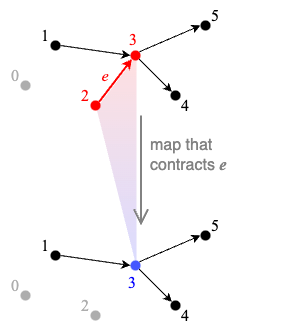

The diagram above was exported from draw.io. Its source (the exported page's mxGraphModel, read from the mxfile embedded in the PNG):
<mxGraphModel dx="1242" dy="820" grid="1" gridSize="10" guides="1" tooltips="1" connect="1" arrows="1" fold="1" page="1" pageScale="1" pageWidth="1700" pageHeight="1100" math="0" shadow="0">
  <root>
    <mxCell id="0" />
    <mxCell id="1" parent="0" />
    <mxCell id="RF5WX5x5sWIoix-0AlLd-13" value="&lt;font style=&quot;font-size: 16px;&quot; face=&quot;Times New Roman&quot;&gt;2&lt;/font&gt;" style="text;html=1;strokeColor=none;fillColor=none;align=center;verticalAlign=middle;whiteSpace=wrap;rounded=0;fontColor=#FF0000;" parent="1" vertex="1">
      <mxGeometry x="610" y="420" width="30" height="30" as="geometry" />
    </mxCell>
    <mxCell id="RF5WX5x5sWIoix-0AlLd-55" value="" style="verticalLabelPosition=bottom;verticalAlign=top;html=1;shape=mxgraph.basic.polygon;polyCoords=[[0.7,0.81],[0.3,0.3],[0.7,0.13]];polyline=0;strokeColor=none;fillColor=#FFCCCC;gradientColor=#C2C4FF;opacity=60;" parent="1" vertex="1">
      <mxGeometry x="606" y="355" width="100" height="310" as="geometry" />
    </mxCell>
    <mxCell id="RF5WX5x5sWIoix-0AlLd-1" value="" style="ellipse;whiteSpace=wrap;html=1;aspect=fixed;strokeColor=none;fillColor=#000000;" parent="1" vertex="1">
      <mxGeometry x="590" y="380" width="10" height="10" as="geometry" />
    </mxCell>
    <mxCell id="RF5WX5x5sWIoix-0AlLd-2" value="" style="ellipse;whiteSpace=wrap;html=1;aspect=fixed;strokeColor=none;fillColor=#FF0000;fontColor=#FF0000;" parent="1" vertex="1">
      <mxGeometry x="670" y="390" width="10" height="10" as="geometry" />
    </mxCell>
    <mxCell id="RF5WX5x5sWIoix-0AlLd-3" value="" style="ellipse;whiteSpace=wrap;html=1;aspect=fixed;strokeColor=none;fillColor=#FF0000;" parent="1" vertex="1">
      <mxGeometry x="630" y="440" width="10" height="10" as="geometry" />
    </mxCell>
    <mxCell id="RF5WX5x5sWIoix-0AlLd-4" value="" style="ellipse;whiteSpace=wrap;html=1;aspect=fixed;strokeColor=none;fillColor=#000000;" parent="1" vertex="1">
      <mxGeometry x="740" y="360" width="10" height="10" as="geometry" />
    </mxCell>
    <mxCell id="RF5WX5x5sWIoix-0AlLd-5" value="" style="ellipse;whiteSpace=wrap;html=1;aspect=fixed;strokeColor=none;fillColor=#000000;" parent="1" vertex="1">
      <mxGeometry x="710" y="430" width="10" height="10" as="geometry" />
    </mxCell>
    <mxCell id="RF5WX5x5sWIoix-0AlLd-6" value="" style="endArrow=classic;html=1;rounded=0;exitX=1;exitY=0;exitDx=0;exitDy=0;entryX=0;entryY=1;entryDx=0;entryDy=0;endFill=1;strokeColor=#FF0000;strokeWidth=2;endSize=4;" parent="1" source="RF5WX5x5sWIoix-0AlLd-3" target="RF5WX5x5sWIoix-0AlLd-2" edge="1">
      <mxGeometry width="50" height="50" relative="1" as="geometry">
        <mxPoint x="610" y="450" as="sourcePoint" />
        <mxPoint x="660" y="400" as="targetPoint" />
      </mxGeometry>
    </mxCell>
    <mxCell id="RF5WX5x5sWIoix-0AlLd-7" value="" style="endArrow=classic;html=1;rounded=0;exitX=1;exitY=0.5;exitDx=0;exitDy=0;entryX=0;entryY=0.5;entryDx=0;entryDy=0;endFill=1;" parent="1" source="RF5WX5x5sWIoix-0AlLd-1" target="RF5WX5x5sWIoix-0AlLd-2" edge="1">
      <mxGeometry width="50" height="50" relative="1" as="geometry">
        <mxPoint x="649" y="451" as="sourcePoint" />
        <mxPoint x="681" y="409" as="targetPoint" />
      </mxGeometry>
    </mxCell>
    <mxCell id="RF5WX5x5sWIoix-0AlLd-8" value="" style="endArrow=classic;html=1;rounded=0;exitX=1;exitY=0;exitDx=0;exitDy=0;entryX=0;entryY=0.5;entryDx=0;entryDy=0;endFill=1;" parent="1" source="RF5WX5x5sWIoix-0AlLd-2" target="RF5WX5x5sWIoix-0AlLd-4" edge="1">
      <mxGeometry width="50" height="50" relative="1" as="geometry">
        <mxPoint x="659" y="461" as="sourcePoint" />
        <mxPoint x="691" y="419" as="targetPoint" />
      </mxGeometry>
    </mxCell>
    <mxCell id="RF5WX5x5sWIoix-0AlLd-9" value="" style="endArrow=classic;html=1;rounded=0;exitX=1;exitY=1;exitDx=0;exitDy=0;entryX=0;entryY=0;entryDx=0;entryDy=0;endFill=1;" parent="1" source="RF5WX5x5sWIoix-0AlLd-2" target="RF5WX5x5sWIoix-0AlLd-5" edge="1">
      <mxGeometry width="50" height="50" relative="1" as="geometry">
        <mxPoint x="669" y="471" as="sourcePoint" />
        <mxPoint x="701" y="429" as="targetPoint" />
      </mxGeometry>
    </mxCell>
    <mxCell id="RF5WX5x5sWIoix-0AlLd-10" value="&lt;font style=&quot;font-size: 16px;&quot; face=&quot;Times New Roman&quot;&gt;0&lt;/font&gt;" style="text;html=1;strokeColor=none;fillColor=none;align=center;verticalAlign=middle;whiteSpace=wrap;rounded=0;fontColor=#ADADAD;" parent="1" vertex="1">
      <mxGeometry x="540" y="400" width="30" height="30" as="geometry" />
    </mxCell>
    <mxCell id="RF5WX5x5sWIoix-0AlLd-11" value="" style="ellipse;whiteSpace=wrap;html=1;aspect=fixed;strokeColor=none;fillColor=#ADADAD;" parent="1" vertex="1">
      <mxGeometry x="560" y="420" width="10" height="10" as="geometry" />
    </mxCell>
    <mxCell id="RF5WX5x5sWIoix-0AlLd-12" value="&lt;font style=&quot;font-size: 16px;&quot; face=&quot;Times New Roman&quot;&gt;1&lt;/font&gt;" style="text;html=1;strokeColor=none;fillColor=none;align=center;verticalAlign=middle;whiteSpace=wrap;rounded=0;" parent="1" vertex="1">
      <mxGeometry x="570" y="360" width="30" height="30" as="geometry" />
    </mxCell>
    <mxCell id="RF5WX5x5sWIoix-0AlLd-14" value="&lt;font style=&quot;font-size: 16px;&quot; face=&quot;Times New Roman&quot;&gt;3&lt;/font&gt;" style="text;html=1;strokeColor=none;fillColor=none;align=center;verticalAlign=middle;whiteSpace=wrap;rounded=0;fontColor=#FF0000;" parent="1" vertex="1">
      <mxGeometry x="658" y="364" width="30" height="30" as="geometry" />
    </mxCell>
    <mxCell id="RF5WX5x5sWIoix-0AlLd-15" value="&lt;font style=&quot;font-size: 16px;&quot; face=&quot;Times New Roman&quot;&gt;4&lt;/font&gt;" style="text;html=1;strokeColor=none;fillColor=none;align=center;verticalAlign=middle;whiteSpace=wrap;rounded=0;" parent="1" vertex="1">
      <mxGeometry x="710" y="430" width="30" height="30" as="geometry" />
    </mxCell>
    <mxCell id="RF5WX5x5sWIoix-0AlLd-16" value="&lt;font style=&quot;font-size: 16px;&quot; face=&quot;Times New Roman&quot;&gt;5&lt;/font&gt;" style="text;html=1;strokeColor=none;fillColor=none;align=center;verticalAlign=middle;whiteSpace=wrap;rounded=0;" parent="1" vertex="1">
      <mxGeometry x="740" y="340" width="30" height="30" as="geometry" />
    </mxCell>
    <mxCell id="RF5WX5x5sWIoix-0AlLd-20" value="" style="ellipse;whiteSpace=wrap;html=1;aspect=fixed;strokeColor=none;fillColor=#ADADAD;fontColor=#ADADAD;" parent="1" vertex="1">
      <mxGeometry x="630" y="650" width="10" height="10" as="geometry" />
    </mxCell>
    <mxCell id="RF5WX5x5sWIoix-0AlLd-27" value="&lt;font style=&quot;font-size: 16px;&quot; face=&quot;Times New Roman&quot;&gt;0&lt;/font&gt;" style="text;html=1;strokeColor=none;fillColor=none;align=center;verticalAlign=middle;whiteSpace=wrap;rounded=0;fontColor=#ADADAD;" parent="1" vertex="1">
      <mxGeometry x="540" y="610" width="30" height="30" as="geometry" />
    </mxCell>
    <mxCell id="RF5WX5x5sWIoix-0AlLd-28" value="" style="ellipse;whiteSpace=wrap;html=1;aspect=fixed;strokeColor=none;fillColor=#ADADAD;fontColor=#ADADAD;" parent="1" vertex="1">
      <mxGeometry x="560" y="630" width="10" height="10" as="geometry" />
    </mxCell>
    <mxCell id="RF5WX5x5sWIoix-0AlLd-30" value="&lt;font style=&quot;font-size: 16px;&quot; face=&quot;Times New Roman&quot;&gt;2&lt;/font&gt;" style="text;html=1;strokeColor=none;fillColor=none;align=center;verticalAlign=middle;whiteSpace=wrap;rounded=0;fontColor=#ADADAD;" parent="1" vertex="1">
      <mxGeometry x="610" y="630" width="30" height="30" as="geometry" />
    </mxCell>
    <mxCell id="RF5WX5x5sWIoix-0AlLd-34" value="" style="ellipse;whiteSpace=wrap;html=1;aspect=fixed;strokeColor=none;fillColor=#000000;" parent="1" vertex="1">
      <mxGeometry x="590" y="590" width="10" height="10" as="geometry" />
    </mxCell>
    <mxCell id="RF5WX5x5sWIoix-0AlLd-35" value="" style="ellipse;whiteSpace=wrap;html=1;aspect=fixed;strokeColor=none;fillColor=#4557FF;" parent="1" vertex="1">
      <mxGeometry x="670" y="600" width="10" height="10" as="geometry" />
    </mxCell>
    <mxCell id="RF5WX5x5sWIoix-0AlLd-37" value="" style="ellipse;whiteSpace=wrap;html=1;aspect=fixed;strokeColor=none;fillColor=#000000;" parent="1" vertex="1">
      <mxGeometry x="740" y="570" width="10" height="10" as="geometry" />
    </mxCell>
    <mxCell id="RF5WX5x5sWIoix-0AlLd-38" value="" style="ellipse;whiteSpace=wrap;html=1;aspect=fixed;strokeColor=none;fillColor=#000000;" parent="1" vertex="1">
      <mxGeometry x="710" y="640" width="10" height="10" as="geometry" />
    </mxCell>
    <mxCell id="RF5WX5x5sWIoix-0AlLd-40" value="" style="endArrow=classic;html=1;rounded=0;exitX=1;exitY=0.5;exitDx=0;exitDy=0;entryX=0;entryY=0.5;entryDx=0;entryDy=0;endFill=1;" parent="1" source="RF5WX5x5sWIoix-0AlLd-34" target="RF5WX5x5sWIoix-0AlLd-35" edge="1">
      <mxGeometry width="50" height="50" relative="1" as="geometry">
        <mxPoint x="649" y="661" as="sourcePoint" />
        <mxPoint x="681" y="619" as="targetPoint" />
      </mxGeometry>
    </mxCell>
    <mxCell id="RF5WX5x5sWIoix-0AlLd-41" value="" style="endArrow=classic;html=1;rounded=0;exitX=1;exitY=0;exitDx=0;exitDy=0;entryX=0;entryY=0.5;entryDx=0;entryDy=0;endFill=1;" parent="1" source="RF5WX5x5sWIoix-0AlLd-35" target="RF5WX5x5sWIoix-0AlLd-37" edge="1">
      <mxGeometry width="50" height="50" relative="1" as="geometry">
        <mxPoint x="659" y="671" as="sourcePoint" />
        <mxPoint x="691" y="629" as="targetPoint" />
      </mxGeometry>
    </mxCell>
    <mxCell id="RF5WX5x5sWIoix-0AlLd-42" value="" style="endArrow=classic;html=1;rounded=0;exitX=1;exitY=1;exitDx=0;exitDy=0;entryX=0;entryY=0;entryDx=0;entryDy=0;endFill=1;" parent="1" source="RF5WX5x5sWIoix-0AlLd-35" target="RF5WX5x5sWIoix-0AlLd-38" edge="1">
      <mxGeometry width="50" height="50" relative="1" as="geometry">
        <mxPoint x="669" y="681" as="sourcePoint" />
        <mxPoint x="701" y="639" as="targetPoint" />
      </mxGeometry>
    </mxCell>
    <mxCell id="RF5WX5x5sWIoix-0AlLd-43" value="&lt;font style=&quot;font-size: 16px;&quot; face=&quot;Times New Roman&quot;&gt;1&lt;/font&gt;" style="text;html=1;strokeColor=none;fillColor=none;align=center;verticalAlign=middle;whiteSpace=wrap;rounded=0;" parent="1" vertex="1">
      <mxGeometry x="570" y="570" width="30" height="30" as="geometry" />
    </mxCell>
    <mxCell id="RF5WX5x5sWIoix-0AlLd-45" value="&lt;font style=&quot;font-size: 16px;&quot; face=&quot;Times New Roman&quot;&gt;3&lt;/font&gt;" style="text;html=1;strokeColor=none;fillColor=none;align=center;verticalAlign=middle;whiteSpace=wrap;rounded=0;fontColor=#0000FF;" parent="1" vertex="1">
      <mxGeometry x="657" y="607" width="30" height="30" as="geometry" />
    </mxCell>
    <mxCell id="RF5WX5x5sWIoix-0AlLd-46" value="&lt;font style=&quot;font-size: 16px;&quot; face=&quot;Times New Roman&quot;&gt;4&lt;/font&gt;" style="text;html=1;strokeColor=none;fillColor=none;align=center;verticalAlign=middle;whiteSpace=wrap;rounded=0;" parent="1" vertex="1">
      <mxGeometry x="710" y="640" width="30" height="30" as="geometry" />
    </mxCell>
    <mxCell id="RF5WX5x5sWIoix-0AlLd-47" value="&lt;font style=&quot;font-size: 16px;&quot; face=&quot;Times New Roman&quot;&gt;5&lt;/font&gt;" style="text;html=1;strokeColor=none;fillColor=none;align=center;verticalAlign=middle;whiteSpace=wrap;rounded=0;" parent="1" vertex="1">
      <mxGeometry x="740" y="550" width="30" height="30" as="geometry" />
    </mxCell>
    <mxCell id="RF5WX5x5sWIoix-0AlLd-56" value="" style="endArrow=open;html=1;rounded=0;strokeWidth=2;endFill=0;endSize=12;strokeColor=#828282;" parent="1" edge="1">
      <mxGeometry width="50" height="50" relative="1" as="geometry">
        <mxPoint x="680.5" y="455" as="sourcePoint" />
        <mxPoint x="680.5" y="565" as="targetPoint" />
      </mxGeometry>
    </mxCell>
    <mxCell id="RF5WX5x5sWIoix-0AlLd-57" value="&lt;font style=&quot;font-size: 16px;&quot; face=&quot;Times New Roman&quot;&gt;&lt;i&gt;e&lt;/i&gt;&lt;/font&gt;" style="text;html=1;strokeColor=none;fillColor=none;align=center;verticalAlign=middle;whiteSpace=wrap;rounded=0;fontColor=#FF0000;" parent="1" vertex="1">
      <mxGeometry x="630" y="400" width="30" height="30" as="geometry" />
    </mxCell>
    <mxCell id="RF5WX5x5sWIoix-0AlLd-58" value="&lt;font color=&quot;#828282&quot; style=&quot;font-size: 16px;&quot;&gt;map that&lt;br&gt;contracts&amp;nbsp;&lt;font style=&quot;font-size: 16px;&quot; face=&quot;Times New Roman&quot;&gt;&lt;i&gt;&lt;b&gt;e&lt;/b&gt;&lt;/i&gt;&lt;/font&gt;&lt;/font&gt;" style="text;html=1;strokeColor=none;fillColor=none;align=left;verticalAlign=middle;whiteSpace=wrap;rounded=0;" parent="1" vertex="1">
      <mxGeometry x="688" y="480" width="150" height="30" as="geometry" />
    </mxCell>
  </root>
</mxGraphModel>